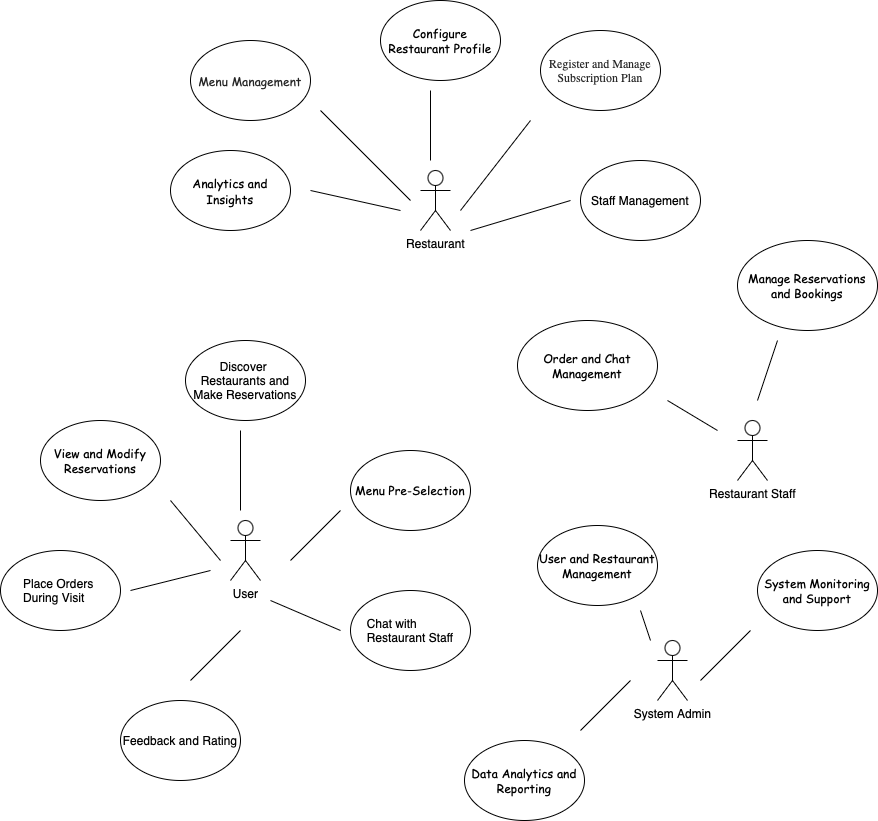

The diagram above was exported from draw.io. Its source (the exported page's mxGraphModel, read from the mxfile embedded in the PNG):
<mxGraphModel dx="2192" dy="816" grid="1" gridSize="10" guides="1" tooltips="1" connect="1" arrows="1" fold="1" page="1" pageScale="1" pageWidth="827" pageHeight="1169" math="0" shadow="0">
  <root>
    <mxCell id="0" />
    <mxCell id="1" parent="0" />
    <mxCell id="sbLsMX4Xsj-6L-rDNUvP-1" value="User" style="shape=umlActor;verticalLabelPosition=bottom;verticalAlign=top;html=1;outlineConnect=0;" vertex="1" parent="1">
      <mxGeometry x="180" y="540" width="30" height="60" as="geometry" />
    </mxCell>
    <mxCell id="sbLsMX4Xsj-6L-rDNUvP-2" value="Restaurant" style="shape=umlActor;verticalLabelPosition=bottom;verticalAlign=top;html=1;outlineConnect=0;" vertex="1" parent="1">
      <mxGeometry x="370" y="190" width="30" height="60" as="geometry" />
    </mxCell>
    <mxCell id="sbLsMX4Xsj-6L-rDNUvP-3" value="Restaurant Staff" style="shape=umlActor;verticalLabelPosition=bottom;verticalAlign=top;html=1;outlineConnect=0;" vertex="1" parent="1">
      <mxGeometry x="687" y="440" width="30" height="60" as="geometry" />
    </mxCell>
    <mxCell id="sbLsMX4Xsj-6L-rDNUvP-4" value="&lt;p style=&quot;margin: 0px; font-style: normal; font-variant-caps: normal; font-stretch: normal; line-height: normal; font-family: &amp;quot;.SF NS&amp;quot;; font-size-adjust: none; font-kerning: auto; font-variant-alternates: normal; font-variant-ligatures: normal; font-variant-numeric: normal; font-variant-east-asian: normal; font-variant-position: normal; font-feature-settings: normal; font-optical-sizing: auto; font-variation-settings: normal; color: rgba(0, 0, 0, 0.85);&quot;&gt;&lt;font style=&quot;font-size: 12px;&quot;&gt;Register and Manage Subscription Plan&lt;/font&gt;&lt;/p&gt;" style="ellipse;whiteSpace=wrap;html=1;" vertex="1" parent="1">
      <mxGeometry x="490" y="50" width="120" height="80" as="geometry" />
    </mxCell>
    <mxCell id="sbLsMX4Xsj-6L-rDNUvP-8" value="" style="endArrow=none;html=1;rounded=0;" edge="1" parent="1">
      <mxGeometry width="50" height="50" relative="1" as="geometry">
        <mxPoint x="410" y="230" as="sourcePoint" />
        <mxPoint x="480" y="140" as="targetPoint" />
      </mxGeometry>
    </mxCell>
    <mxCell id="sbLsMX4Xsj-6L-rDNUvP-9" value="&lt;div&gt;&lt;span style=&quot;text-align: start;&quot;&gt;&lt;font face=&quot;Comic Sans MS&quot;&gt;Configure Restaurant Profile&lt;/font&gt;&lt;/span&gt;&lt;br&gt;&lt;/div&gt;" style="ellipse;whiteSpace=wrap;html=1;" vertex="1" parent="1">
      <mxGeometry x="330" y="20" width="120" height="80" as="geometry" />
    </mxCell>
    <mxCell id="sbLsMX4Xsj-6L-rDNUvP-10" value="" style="endArrow=none;html=1;rounded=0;" edge="1" parent="1">
      <mxGeometry width="50" height="50" relative="1" as="geometry">
        <mxPoint x="380" y="180" as="sourcePoint" />
        <mxPoint x="380" y="110" as="targetPoint" />
      </mxGeometry>
    </mxCell>
    <mxCell id="sbLsMX4Xsj-6L-rDNUvP-11" value="&lt;p style=&quot;margin: 0px; font-style: normal; font-variant-caps: normal; font-stretch: normal; line-height: normal; font-size-adjust: none; font-kerning: auto; font-variant-alternates: normal; font-variant-ligatures: normal; font-variant-numeric: normal; font-variant-east-asian: normal; font-variant-position: normal; font-feature-settings: normal; font-optical-sizing: auto; font-variation-settings: normal; color: rgba(0, 0, 0, 0.85);&quot;&gt;&lt;font face=&quot;Comic Sans MS&quot; style=&quot;font-size: 12px;&quot;&gt;Menu Management&lt;/font&gt;&lt;/p&gt;" style="ellipse;whiteSpace=wrap;html=1;" vertex="1" parent="1">
      <mxGeometry x="140" y="60" width="120" height="80" as="geometry" />
    </mxCell>
    <mxCell id="sbLsMX4Xsj-6L-rDNUvP-12" value="" style="endArrow=none;html=1;rounded=0;" edge="1" parent="1">
      <mxGeometry width="50" height="50" relative="1" as="geometry">
        <mxPoint x="270" y="130" as="sourcePoint" />
        <mxPoint x="360" y="220" as="targetPoint" />
      </mxGeometry>
    </mxCell>
    <mxCell id="sbLsMX4Xsj-6L-rDNUvP-13" value="&lt;p style=&quot;margin: 0px; font-style: normal; font-variant-caps: normal; font-stretch: normal; line-height: normal; font-size-adjust: none; font-kerning: auto; font-variant-alternates: normal; font-variant-ligatures: normal; font-variant-numeric: normal; font-variant-east-asian: normal; font-variant-position: normal; font-feature-settings: normal; font-optical-sizing: auto; font-variation-settings: normal; color: rgba(0, 0, 0, 0.85);&quot;&gt;&lt;span style=&quot;caret-color: rgb(0, 0, 0); color: rgb(0, 0, 0); text-align: start;&quot;&gt;&lt;font face=&quot;Comic Sans MS&quot;&gt;Analytics and Insights&lt;/font&gt;&lt;/span&gt;&lt;br&gt;&lt;/p&gt;" style="ellipse;whiteSpace=wrap;html=1;" vertex="1" parent="1">
      <mxGeometry x="120" y="170" width="120" height="80" as="geometry" />
    </mxCell>
    <mxCell id="sbLsMX4Xsj-6L-rDNUvP-14" value="" style="endArrow=none;html=1;rounded=0;" edge="1" parent="1">
      <mxGeometry width="50" height="50" relative="1" as="geometry">
        <mxPoint x="350" y="230" as="sourcePoint" />
        <mxPoint x="260" y="210" as="targetPoint" />
      </mxGeometry>
    </mxCell>
    <mxCell id="sbLsMX4Xsj-6L-rDNUvP-15" value="&lt;span style=&quot;text-align: start;&quot;&gt;&lt;font face=&quot;Comic Sans MS&quot;&gt;Manage Reservations and Bookings&lt;/font&gt;&lt;/span&gt;" style="ellipse;whiteSpace=wrap;html=1;" vertex="1" parent="1">
      <mxGeometry x="687" y="260" width="140" height="90" as="geometry" />
    </mxCell>
    <mxCell id="sbLsMX4Xsj-6L-rDNUvP-16" value="" style="endArrow=none;html=1;rounded=0;" edge="1" parent="1">
      <mxGeometry width="50" height="50" relative="1" as="geometry">
        <mxPoint x="707" y="420" as="sourcePoint" />
        <mxPoint x="727" y="360" as="targetPoint" />
      </mxGeometry>
    </mxCell>
    <mxCell id="sbLsMX4Xsj-6L-rDNUvP-17" value="&lt;span style=&quot;text-align: start;&quot;&gt;&lt;font face=&quot;Comic Sans MS&quot;&gt;Order and Chat Management&lt;/font&gt;&lt;/span&gt;" style="ellipse;whiteSpace=wrap;html=1;" vertex="1" parent="1">
      <mxGeometry x="467" y="340" width="140" height="90" as="geometry" />
    </mxCell>
    <mxCell id="sbLsMX4Xsj-6L-rDNUvP-18" value="" style="endArrow=none;html=1;rounded=0;" edge="1" parent="1">
      <mxGeometry width="50" height="50" relative="1" as="geometry">
        <mxPoint x="667" y="450" as="sourcePoint" />
        <mxPoint x="617" y="420" as="targetPoint" />
      </mxGeometry>
    </mxCell>
    <mxCell id="sbLsMX4Xsj-6L-rDNUvP-19" value="&lt;span style=&quot;&quot;&gt;Discover&amp;nbsp;&lt;/span&gt;&lt;div&gt;&lt;span style=&quot;&quot;&gt;Restaurants and Make Reservations&lt;/span&gt;&lt;/div&gt;" style="ellipse;whiteSpace=wrap;html=1;align=center;" vertex="1" parent="1">
      <mxGeometry x="135" y="360" width="120" height="80" as="geometry" />
    </mxCell>
    <mxCell id="sbLsMX4Xsj-6L-rDNUvP-20" value="" style="endArrow=none;html=1;rounded=0;" edge="1" parent="1">
      <mxGeometry width="50" height="50" relative="1" as="geometry">
        <mxPoint x="190" y="530" as="sourcePoint" />
        <mxPoint x="190" y="450" as="targetPoint" />
      </mxGeometry>
    </mxCell>
    <mxCell id="sbLsMX4Xsj-6L-rDNUvP-21" value="&lt;span style=&quot;text-align: start;&quot;&gt;&lt;font style=&quot;font-size: 12px;&quot; face=&quot;Comic Sans MS&quot;&gt;Menu Pre-Selection&lt;/font&gt;&lt;/span&gt;" style="ellipse;whiteSpace=wrap;html=1;" vertex="1" parent="1">
      <mxGeometry x="300" y="470" width="120" height="80" as="geometry" />
    </mxCell>
    <mxCell id="sbLsMX4Xsj-6L-rDNUvP-22" value="" style="endArrow=none;html=1;rounded=0;" edge="1" parent="1">
      <mxGeometry width="50" height="50" relative="1" as="geometry">
        <mxPoint x="240" y="580" as="sourcePoint" />
        <mxPoint x="290" y="530" as="targetPoint" />
      </mxGeometry>
    </mxCell>
    <mxCell id="sbLsMX4Xsj-6L-rDNUvP-23" value="&lt;span style=&quot;text-align: start;&quot;&gt;&lt;font face=&quot;Comic Sans MS&quot;&gt;View and Modify Reservations&lt;/font&gt;&lt;/span&gt;" style="ellipse;whiteSpace=wrap;html=1;" vertex="1" parent="1">
      <mxGeometry x="-10" y="440" width="120" height="80" as="geometry" />
    </mxCell>
    <mxCell id="sbLsMX4Xsj-6L-rDNUvP-24" value="" style="endArrow=none;html=1;rounded=0;" edge="1" parent="1">
      <mxGeometry width="50" height="50" relative="1" as="geometry">
        <mxPoint x="120" y="520" as="sourcePoint" />
        <mxPoint x="170" y="580" as="targetPoint" />
      </mxGeometry>
    </mxCell>
    <mxCell id="sbLsMX4Xsj-6L-rDNUvP-25" value="&lt;span style=&quot;text-align: start;&quot;&gt;Place Orders&amp;nbsp;&lt;/span&gt;&lt;div&gt;&lt;span style=&quot;text-align: start;&quot;&gt;During Visit&lt;/span&gt;&lt;/div&gt;" style="ellipse;whiteSpace=wrap;html=1;" vertex="1" parent="1">
      <mxGeometry x="-50" y="570" width="120" height="80" as="geometry" />
    </mxCell>
    <mxCell id="sbLsMX4Xsj-6L-rDNUvP-26" value="" style="endArrow=none;html=1;rounded=0;" edge="1" parent="1">
      <mxGeometry width="50" height="50" relative="1" as="geometry">
        <mxPoint x="80" y="610" as="sourcePoint" />
        <mxPoint x="160" y="590" as="targetPoint" />
      </mxGeometry>
    </mxCell>
    <mxCell id="sbLsMX4Xsj-6L-rDNUvP-27" value="&lt;span style=&quot;text-align: start;&quot;&gt;Chat with&amp;nbsp;&lt;/span&gt;&lt;div&gt;&lt;span style=&quot;text-align: start;&quot;&gt;Restaurant Staff&lt;/span&gt;&lt;/div&gt;" style="ellipse;whiteSpace=wrap;html=1;" vertex="1" parent="1">
      <mxGeometry x="300" y="610" width="120" height="80" as="geometry" />
    </mxCell>
    <mxCell id="sbLsMX4Xsj-6L-rDNUvP-28" value="" style="endArrow=none;html=1;rounded=0;" edge="1" parent="1">
      <mxGeometry width="50" height="50" relative="1" as="geometry">
        <mxPoint x="290" y="650" as="sourcePoint" />
        <mxPoint x="220" y="620" as="targetPoint" />
      </mxGeometry>
    </mxCell>
    <mxCell id="sbLsMX4Xsj-6L-rDNUvP-29" value="&lt;span style=&quot;text-align: start;&quot;&gt;Feedback and Rating&lt;/span&gt;" style="ellipse;whiteSpace=wrap;html=1;" vertex="1" parent="1">
      <mxGeometry x="70" y="720" width="120" height="80" as="geometry" />
    </mxCell>
    <mxCell id="sbLsMX4Xsj-6L-rDNUvP-30" value="" style="endArrow=none;html=1;rounded=0;" edge="1" parent="1">
      <mxGeometry width="50" height="50" relative="1" as="geometry">
        <mxPoint x="140" y="700" as="sourcePoint" />
        <mxPoint x="190" y="650" as="targetPoint" />
      </mxGeometry>
    </mxCell>
    <mxCell id="sbLsMX4Xsj-6L-rDNUvP-31" value="Staff Management" style="ellipse;whiteSpace=wrap;html=1;" vertex="1" parent="1">
      <mxGeometry x="530" y="180" width="120" height="80" as="geometry" />
    </mxCell>
    <mxCell id="sbLsMX4Xsj-6L-rDNUvP-32" value="" style="endArrow=none;html=1;rounded=0;" edge="1" parent="1">
      <mxGeometry width="50" height="50" relative="1" as="geometry">
        <mxPoint x="420" y="250" as="sourcePoint" />
        <mxPoint x="520" y="220" as="targetPoint" />
      </mxGeometry>
    </mxCell>
    <mxCell id="sbLsMX4Xsj-6L-rDNUvP-33" value="System Admin" style="shape=umlActor;verticalLabelPosition=bottom;verticalAlign=top;html=1;outlineConnect=0;" vertex="1" parent="1">
      <mxGeometry x="607" y="660" width="30" height="60" as="geometry" />
    </mxCell>
    <mxCell id="sbLsMX4Xsj-6L-rDNUvP-34" value="&lt;span style=&quot;text-align: start;&quot;&gt;&lt;font style=&quot;font-size: 12px;&quot; face=&quot;Comic Sans MS&quot;&gt;User and Restaurant Management&lt;/font&gt;&lt;/span&gt;" style="ellipse;whiteSpace=wrap;html=1;" vertex="1" parent="1">
      <mxGeometry x="487" y="545" width="120" height="80" as="geometry" />
    </mxCell>
    <mxCell id="sbLsMX4Xsj-6L-rDNUvP-35" value="" style="endArrow=none;html=1;rounded=0;" edge="1" parent="1">
      <mxGeometry width="50" height="50" relative="1" as="geometry">
        <mxPoint x="600" y="660" as="sourcePoint" />
        <mxPoint x="590" y="630" as="targetPoint" />
      </mxGeometry>
    </mxCell>
    <mxCell id="sbLsMX4Xsj-6L-rDNUvP-36" value="&lt;span style=&quot;text-align: start;&quot;&gt;&lt;font style=&quot;font-size: 12px;&quot; face=&quot;Comic Sans MS&quot;&gt;System Monitoring and Support&lt;/font&gt;&lt;/span&gt;" style="ellipse;whiteSpace=wrap;html=1;" vertex="1" parent="1">
      <mxGeometry x="707" y="570" width="120" height="80" as="geometry" />
    </mxCell>
    <mxCell id="sbLsMX4Xsj-6L-rDNUvP-37" value="" style="endArrow=none;html=1;rounded=0;" edge="1" parent="1">
      <mxGeometry width="50" height="50" relative="1" as="geometry">
        <mxPoint x="650" y="700" as="sourcePoint" />
        <mxPoint x="700" y="650" as="targetPoint" />
      </mxGeometry>
    </mxCell>
    <mxCell id="sbLsMX4Xsj-6L-rDNUvP-38" value="&lt;span style=&quot;text-align: start;&quot;&gt;&lt;font style=&quot;font-size: 12px;&quot; face=&quot;Comic Sans MS&quot;&gt;Data Analytics and Reporting&lt;/font&gt;&lt;/span&gt;" style="ellipse;whiteSpace=wrap;html=1;" vertex="1" parent="1">
      <mxGeometry x="414" y="760" width="120" height="80" as="geometry" />
    </mxCell>
    <mxCell id="sbLsMX4Xsj-6L-rDNUvP-39" value="" style="endArrow=none;html=1;rounded=0;" edge="1" parent="1">
      <mxGeometry width="50" height="50" relative="1" as="geometry">
        <mxPoint x="530" y="750" as="sourcePoint" />
        <mxPoint x="580" y="700" as="targetPoint" />
      </mxGeometry>
    </mxCell>
  </root>
</mxGraphModel>